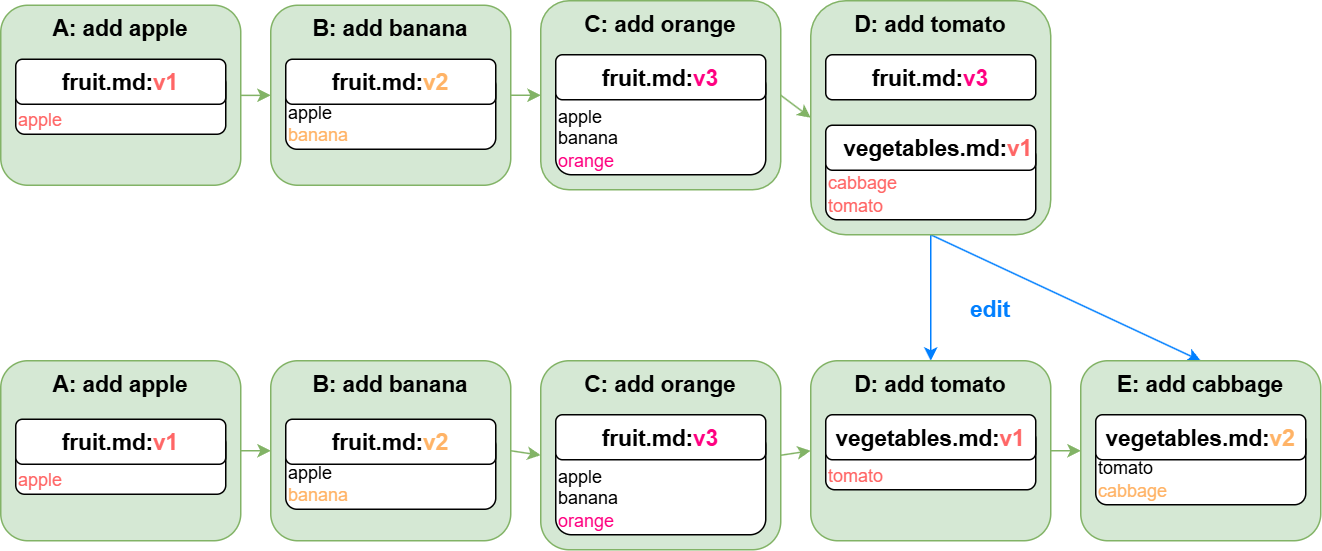

The diagram above was exported from draw.io. Its source (the exported page's mxGraphModel, read from the mxfile embedded in the PNG):
<mxGraphModel dx="1172" dy="754" grid="1" gridSize="10" guides="1" tooltips="1" connect="1" arrows="1" fold="1" page="1" pageScale="1" pageWidth="827" pageHeight="1169" math="0" shadow="0">
  <root>
    <mxCell id="0" />
    <mxCell id="1" parent="0" />
    <mxCell id="2" style="edgeStyle=orthogonalEdgeStyle;rounded=0;orthogonalLoop=1;jettySize=auto;html=1;exitX=0.5;exitY=1;exitDx=0;exitDy=0;entryX=0.5;entryY=0;entryDx=0;entryDy=0;strokeColor=#007FFF;" edge="1" source="4" target="35" parent="1">
      <mxGeometry relative="1" as="geometry" />
    </mxCell>
    <mxCell id="3" style="rounded=0;orthogonalLoop=1;jettySize=auto;html=1;exitX=0.5;exitY=1;exitDx=0;exitDy=0;entryX=0.5;entryY=0;entryDx=0;entryDy=0;strokeColor=#007FFF;" edge="1" source="4" target="32" parent="1">
      <mxGeometry relative="1" as="geometry" />
    </mxCell>
    <mxCell id="4" value="D: add tomato" style="rounded=1;whiteSpace=wrap;html=1;strokeColor=#82b366;align=center;verticalAlign=top;fontFamily=Helvetica;fontSize=15;fontColor=default;fontStyle=1;fillColor=#d5e8d4;" vertex="1" parent="1">
      <mxGeometry x="540" y="1760" width="160" height="156" as="geometry" />
    </mxCell>
    <mxCell id="5" value="&lt;font color=&quot;#ff6666&quot;&gt;cabbage&lt;/font&gt;&lt;div&gt;&lt;font color=&quot;#ff6666&quot;&gt;tomato&lt;/font&gt;&lt;/div&gt;" style="rounded=1;whiteSpace=wrap;html=1;align=left;verticalAlign=bottom;" vertex="1" parent="1">
      <mxGeometry x="550" y="1856" width="140" height="50" as="geometry" />
    </mxCell>
    <mxCell id="6" style="rounded=1;orthogonalLoop=1;jettySize=auto;html=1;exitX=1;exitY=0.5;exitDx=0;exitDy=0;entryX=0;entryY=0.5;entryDx=0;entryDy=0;strokeColor=#82b366;align=center;verticalAlign=top;fontFamily=Helvetica;fontSize=15;fontColor=default;fontStyle=1;labelBackgroundColor=default;endArrow=classic;fillColor=#d5e8d4;" edge="1" source="7" target="4" parent="1">
      <mxGeometry relative="1" as="geometry" />
    </mxCell>
    <mxCell id="7" value="C: add orange" style="rounded=1;whiteSpace=wrap;html=1;strokeColor=#82b366;align=center;verticalAlign=top;fontFamily=Helvetica;fontSize=15;fontColor=default;fontStyle=1;fillColor=#d5e8d4;" vertex="1" parent="1">
      <mxGeometry x="360" y="1760" width="160" height="126" as="geometry" />
    </mxCell>
    <mxCell id="8" value="apple&lt;div&gt;banana&lt;/div&gt;&lt;div&gt;&lt;font color=&quot;#ff0080&quot;&gt;orange&lt;/font&gt;&lt;/div&gt;" style="rounded=1;whiteSpace=wrap;html=1;align=left;verticalAlign=bottom;" vertex="1" parent="1">
      <mxGeometry x="370" y="1806" width="140" height="70" as="geometry" />
    </mxCell>
    <mxCell id="9" style="edgeStyle=orthogonalEdgeStyle;rounded=1;orthogonalLoop=1;jettySize=auto;html=1;exitX=1;exitY=0.5;exitDx=0;exitDy=0;entryX=0;entryY=0.5;entryDx=0;entryDy=0;strokeColor=#82b366;align=center;verticalAlign=top;fontFamily=Helvetica;fontSize=15;fontColor=default;fontStyle=1;labelBackgroundColor=default;endArrow=classic;fillColor=#d5e8d4;" edge="1" source="10" target="7" parent="1">
      <mxGeometry relative="1" as="geometry" />
    </mxCell>
    <mxCell id="10" value="B: add banana" style="rounded=1;whiteSpace=wrap;html=1;strokeColor=#82b366;align=center;verticalAlign=top;fontFamily=Helvetica;fontSize=15;fontColor=default;fontStyle=1;fillColor=#d5e8d4;" vertex="1" parent="1">
      <mxGeometry x="180" y="1763" width="160" height="120" as="geometry" />
    </mxCell>
    <mxCell id="11" value="apple&lt;div&gt;&lt;font color=&quot;#ffb366&quot;&gt;banana&lt;/font&gt;&lt;/div&gt;" style="rounded=1;whiteSpace=wrap;html=1;align=left;verticalAlign=bottom;" vertex="1" parent="1">
      <mxGeometry x="190" y="1809" width="140" height="50" as="geometry" />
    </mxCell>
    <mxCell id="12" value="" style="edgeStyle=orthogonalEdgeStyle;rounded=1;orthogonalLoop=1;jettySize=auto;html=1;strokeColor=#82b366;align=center;verticalAlign=top;fontFamily=Helvetica;fontSize=15;fontColor=default;fontStyle=1;labelBackgroundColor=default;endArrow=classic;fillColor=#d5e8d4;" edge="1" source="13" target="10" parent="1">
      <mxGeometry relative="1" as="geometry" />
    </mxCell>
    <mxCell id="13" value="A: add apple" style="rounded=1;whiteSpace=wrap;html=1;strokeColor=#82b366;align=center;verticalAlign=top;fontFamily=Helvetica;fontSize=15;fontColor=default;fontStyle=1;fillColor=#d5e8d4;" vertex="1" parent="1">
      <mxGeometry y="1763" width="160" height="120" as="geometry" />
    </mxCell>
    <mxCell id="14" value="&lt;font color=&quot;#ff6666&quot;&gt;apple&lt;/font&gt;" style="rounded=1;whiteSpace=wrap;html=1;align=left;verticalAlign=bottom;" vertex="1" parent="1">
      <mxGeometry x="10" y="1809" width="140" height="40" as="geometry" />
    </mxCell>
    <mxCell id="15" value="fruit.md:&lt;font color=&quot;#ffb366&quot;&gt;v2&lt;/font&gt;" style="rounded=1;whiteSpace=wrap;html=1;fontStyle=1;fontSize=15;align=center;" vertex="1" parent="1">
      <mxGeometry x="190" y="1799" width="140" height="30" as="geometry" />
    </mxCell>
    <mxCell id="16" value="fruit.md:&lt;font color=&quot;#ff6666&quot;&gt;v1&lt;/font&gt;" style="rounded=1;whiteSpace=wrap;html=1;fontStyle=1;fontSize=15;align=center;" vertex="1" parent="1">
      <mxGeometry x="10" y="1799" width="140" height="30" as="geometry" />
    </mxCell>
    <mxCell id="17" value="fruit.md:&lt;font color=&quot;#ff0080&quot;&gt;v3&lt;/font&gt;" style="rounded=1;whiteSpace=wrap;html=1;fontStyle=1;fontSize=15;align=center;" vertex="1" parent="1">
      <mxGeometry x="370" y="1796" width="140" height="30" as="geometry" />
    </mxCell>
    <mxCell id="18" value="fruit.md:&lt;font color=&quot;#ff0080&quot;&gt;v3&lt;/font&gt;" style="rounded=1;whiteSpace=wrap;html=1;fontStyle=1;fontSize=15;align=center;" vertex="1" parent="1">
      <mxGeometry x="550" y="1796" width="140" height="30" as="geometry" />
    </mxCell>
    <mxCell id="19" value="vegetables.md:&lt;font color=&quot;#ff6666&quot;&gt;v1&lt;/font&gt;" style="rounded=1;whiteSpace=wrap;html=1;fontStyle=1;fontSize=15;align=right;" vertex="1" parent="1">
      <mxGeometry x="550" y="1843" width="140" height="30" as="geometry" />
    </mxCell>
    <mxCell id="20" style="rounded=1;orthogonalLoop=1;jettySize=auto;html=1;exitX=1;exitY=0.5;exitDx=0;exitDy=0;entryX=0;entryY=0.5;entryDx=0;entryDy=0;strokeColor=#82b366;align=center;verticalAlign=top;fontFamily=Helvetica;fontSize=15;fontColor=default;fontStyle=1;labelBackgroundColor=default;endArrow=classic;fillColor=#d5e8d4;" edge="1" source="21" target="35" parent="1">
      <mxGeometry relative="1" as="geometry" />
    </mxCell>
    <mxCell id="21" value="C: add orange" style="rounded=1;whiteSpace=wrap;html=1;strokeColor=#82b366;align=center;verticalAlign=top;fontFamily=Helvetica;fontSize=15;fontColor=default;fontStyle=1;fillColor=#d5e8d4;" vertex="1" parent="1">
      <mxGeometry x="360" y="2000" width="160" height="126" as="geometry" />
    </mxCell>
    <mxCell id="22" value="apple&lt;div&gt;banana&lt;/div&gt;&lt;div&gt;&lt;font color=&quot;#ff0080&quot;&gt;orange&lt;/font&gt;&lt;/div&gt;" style="rounded=1;whiteSpace=wrap;html=1;align=left;verticalAlign=bottom;" vertex="1" parent="1">
      <mxGeometry x="370" y="2046" width="140" height="70" as="geometry" />
    </mxCell>
    <mxCell id="23" style="rounded=1;orthogonalLoop=1;jettySize=auto;html=1;exitX=1;exitY=0.5;exitDx=0;exitDy=0;entryX=0;entryY=0.5;entryDx=0;entryDy=0;strokeColor=#82b366;align=center;verticalAlign=top;fontFamily=Helvetica;fontSize=15;fontColor=default;fontStyle=1;labelBackgroundColor=default;endArrow=classic;fillColor=#d5e8d4;" edge="1" source="24" target="21" parent="1">
      <mxGeometry relative="1" as="geometry" />
    </mxCell>
    <mxCell id="24" value="B: add banana" style="rounded=1;whiteSpace=wrap;html=1;strokeColor=#82b366;align=center;verticalAlign=top;fontFamily=Helvetica;fontSize=15;fontColor=default;fontStyle=1;fillColor=#d5e8d4;" vertex="1" parent="1">
      <mxGeometry x="180" y="2000" width="160" height="120" as="geometry" />
    </mxCell>
    <mxCell id="25" value="apple&lt;div&gt;&lt;font color=&quot;#ffb366&quot;&gt;banana&lt;/font&gt;&lt;/div&gt;" style="rounded=1;whiteSpace=wrap;html=1;align=left;verticalAlign=bottom;" vertex="1" parent="1">
      <mxGeometry x="190" y="2049" width="140" height="50" as="geometry" />
    </mxCell>
    <mxCell id="26" value="" style="edgeStyle=orthogonalEdgeStyle;rounded=1;orthogonalLoop=1;jettySize=auto;html=1;strokeColor=#82b366;align=center;verticalAlign=top;fontFamily=Helvetica;fontSize=15;fontColor=default;fontStyle=1;labelBackgroundColor=default;endArrow=classic;fillColor=#d5e8d4;" edge="1" source="27" target="24" parent="1">
      <mxGeometry relative="1" as="geometry" />
    </mxCell>
    <mxCell id="27" value="A: add apple" style="rounded=1;whiteSpace=wrap;html=1;strokeColor=#82b366;align=center;verticalAlign=top;fontFamily=Helvetica;fontSize=15;fontColor=default;fontStyle=1;fillColor=#d5e8d4;" vertex="1" parent="1">
      <mxGeometry y="2000" width="160" height="120" as="geometry" />
    </mxCell>
    <mxCell id="28" value="&lt;font color=&quot;#ff6666&quot;&gt;apple&lt;/font&gt;" style="rounded=1;whiteSpace=wrap;html=1;align=left;verticalAlign=bottom;" vertex="1" parent="1">
      <mxGeometry x="10" y="2049" width="140" height="40" as="geometry" />
    </mxCell>
    <mxCell id="29" value="fruit.md:&lt;font color=&quot;#ffb366&quot;&gt;v2&lt;/font&gt;" style="rounded=1;whiteSpace=wrap;html=1;fontStyle=1;fontSize=15;align=center;" vertex="1" parent="1">
      <mxGeometry x="190" y="2039" width="140" height="30" as="geometry" />
    </mxCell>
    <mxCell id="30" value="fruit.md:&lt;font color=&quot;#ff6666&quot;&gt;v1&lt;/font&gt;" style="rounded=1;whiteSpace=wrap;html=1;fontStyle=1;fontSize=15;align=center;" vertex="1" parent="1">
      <mxGeometry x="10" y="2039" width="140" height="30" as="geometry" />
    </mxCell>
    <mxCell id="31" value="fruit.md:&lt;font color=&quot;#ff0080&quot;&gt;v3&lt;/font&gt;" style="rounded=1;whiteSpace=wrap;html=1;fontStyle=1;fontSize=15;align=center;" vertex="1" parent="1">
      <mxGeometry x="370" y="2036" width="140" height="30" as="geometry" />
    </mxCell>
    <mxCell id="32" value="E: add cabbage" style="rounded=1;whiteSpace=wrap;html=1;strokeColor=#82b366;align=center;verticalAlign=top;fontFamily=Helvetica;fontSize=15;fontColor=default;fontStyle=1;fillColor=#d5e8d4;" vertex="1" parent="1">
      <mxGeometry x="720" y="2000" width="160" height="120" as="geometry" />
    </mxCell>
    <mxCell id="33" value="&lt;div&gt;tomato&lt;/div&gt;&lt;div&gt;&lt;span style=&quot;color: rgb(255, 179, 102); background-color: initial;&quot;&gt;cabbage&lt;/span&gt;&lt;/div&gt;" style="rounded=1;whiteSpace=wrap;html=1;align=left;verticalAlign=bottom;" vertex="1" parent="1">
      <mxGeometry x="730" y="2046" width="140" height="50" as="geometry" />
    </mxCell>
    <mxCell id="34" value="" style="edgeStyle=orthogonalEdgeStyle;rounded=1;orthogonalLoop=1;jettySize=auto;html=1;strokeColor=#82b366;align=center;verticalAlign=top;fontFamily=Helvetica;fontSize=15;fontColor=default;fontStyle=1;labelBackgroundColor=default;endArrow=classic;fillColor=#d5e8d4;" edge="1" source="35" target="32" parent="1">
      <mxGeometry relative="1" as="geometry" />
    </mxCell>
    <mxCell id="35" value="D: add tomato" style="rounded=1;whiteSpace=wrap;html=1;strokeColor=#82b366;align=center;verticalAlign=top;fontFamily=Helvetica;fontSize=15;fontColor=default;fontStyle=1;fillColor=#d5e8d4;" vertex="1" parent="1">
      <mxGeometry x="540" y="2000" width="160" height="120" as="geometry" />
    </mxCell>
    <mxCell id="36" value="&lt;span style=&quot;color: rgb(255, 102, 102);&quot;&gt;tomato&lt;/span&gt;" style="rounded=1;whiteSpace=wrap;html=1;align=left;verticalAlign=bottom;" vertex="1" parent="1">
      <mxGeometry x="550" y="2046" width="140" height="40" as="geometry" />
    </mxCell>
    <mxCell id="37" value="&lt;span style=&quot;text-align: right;&quot;&gt;vegetables.md:&lt;/span&gt;&lt;span style=&quot;text-align: right; color: rgb(255, 179, 102);&quot;&gt;v2&lt;/span&gt;" style="rounded=1;whiteSpace=wrap;html=1;fontStyle=1;fontSize=15;align=center;" vertex="1" parent="1">
      <mxGeometry x="730" y="2036" width="140" height="30" as="geometry" />
    </mxCell>
    <mxCell id="38" value="&lt;span style=&quot;text-align: right;&quot;&gt;vegetables.md:&lt;/span&gt;&lt;font style=&quot;text-align: right;&quot; color=&quot;#ff6666&quot;&gt;v1&lt;/font&gt;" style="rounded=1;whiteSpace=wrap;html=1;fontStyle=1;fontSize=15;align=center;" vertex="1" parent="1">
      <mxGeometry x="550" y="2036" width="140" height="30" as="geometry" />
    </mxCell>
    <mxCell id="39" value="edit" style="text;html=1;align=center;verticalAlign=middle;whiteSpace=wrap;rounded=0;fontSize=15;fontStyle=1;fontColor=#007FFF;" vertex="1" parent="1">
      <mxGeometry x="630" y="1950" width="60" height="30" as="geometry" />
    </mxCell>
  </root>
</mxGraphModel>